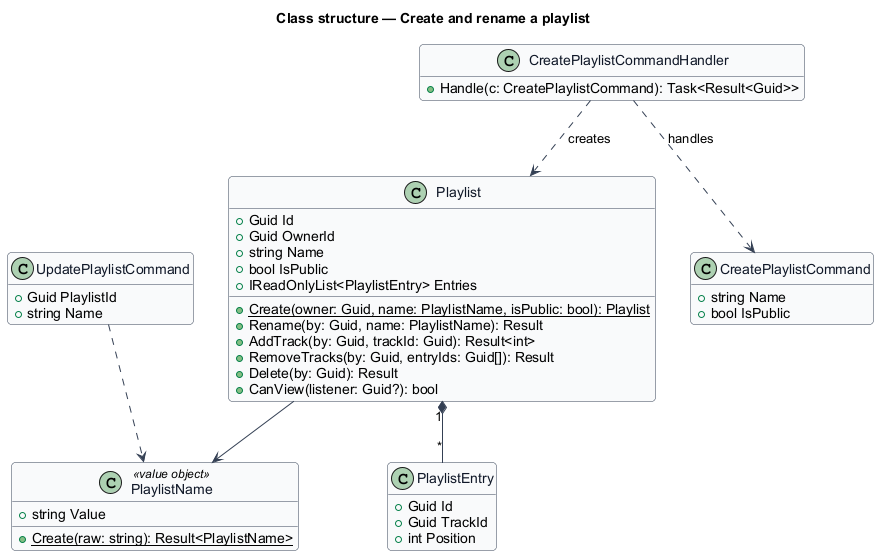

The diagram above was rendered by PlantUML. Its source (embedded in the PNG):
@startuml
skinparam backgroundColor #FFFFFF
skinparam shadowing false
skinparam roundcorner 8
skinparam defaultFontName Arial
skinparam ArrowColor #344054
skinparam class {
  BorderColor #344054
  FontColor #101828
  BackgroundColor #F9FAFB
}
hide empty members
title Class structure — Create and rename a playlist

class Playlist {
  +Guid Id
  +Guid OwnerId
  +string Name
  +bool IsPublic
  +IReadOnlyList<PlaylistEntry> Entries
  +{static} Create(owner: Guid, name: PlaylistName, isPublic: bool): Playlist
  +Rename(by: Guid, name: PlaylistName): Result
  +AddTrack(by: Guid, trackId: Guid): Result<int>
  +RemoveTracks(by: Guid, entryIds: Guid[]): Result
  +Delete(by: Guid): Result
  +CanView(listener: Guid?): bool
}
class PlaylistEntry {
  +Guid Id
  +Guid TrackId
  +int Position
}
class PlaylistName <<value object>> {
  +string Value
  +{static} Create(raw: string): Result<PlaylistName>
}
Playlist "1" *-- "*" PlaylistEntry
Playlist --> PlaylistName

class CreatePlaylistCommand {
  +string Name
  +bool IsPublic
}
class UpdatePlaylistCommand {
  +Guid PlaylistId
  +string Name
}
class CreatePlaylistCommandHandler {
  +Handle(c: CreatePlaylistCommand): Task<Result<Guid>>
}
CreatePlaylistCommandHandler ..> CreatePlaylistCommand : handles
CreatePlaylistCommandHandler ..> Playlist : creates
UpdatePlaylistCommand ..> PlaylistName
@enduml